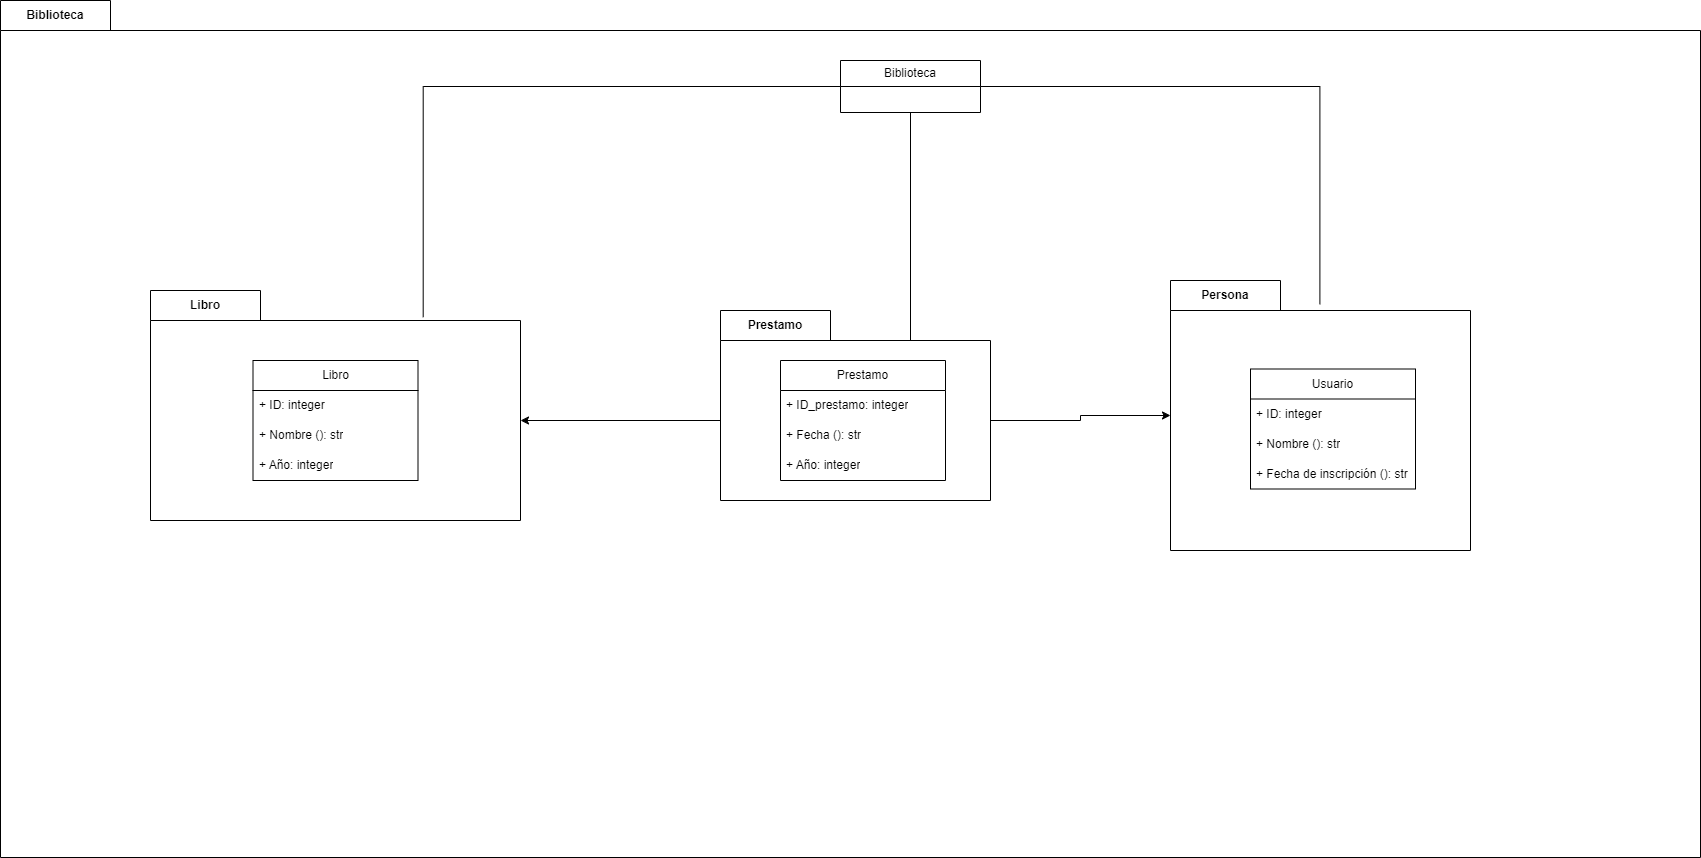

The diagram above was exported from draw.io. Its source (the exported page's mxGraphModel, read from the mxfile embedded in the PNG):
<mxGraphModel dx="1593" dy="2033" grid="1" gridSize="10" guides="1" tooltips="1" connect="1" arrows="1" fold="1" page="1" pageScale="1" pageWidth="827" pageHeight="1169" math="0" shadow="0">
  <root>
    <mxCell id="0" />
    <mxCell id="1" parent="0" />
    <mxCell id="nrTn1SnUjr1yhQfmy3fo-3" value="Biblioteca" style="shape=folder;fontStyle=1;tabWidth=110;tabHeight=30;tabPosition=left;html=1;boundedLbl=1;labelInHeader=1;container=1;collapsible=0;recursiveResize=0;whiteSpace=wrap;" vertex="1" parent="1">
      <mxGeometry x="470" y="-210" width="1700" height="857" as="geometry" />
    </mxCell>
    <mxCell id="nrTn1SnUjr1yhQfmy3fo-5" value="Libro" style="shape=folder;fontStyle=1;tabWidth=110;tabHeight=30;tabPosition=left;html=1;boundedLbl=1;labelInHeader=1;container=1;collapsible=0;recursiveResize=0;whiteSpace=wrap;" vertex="1" parent="nrTn1SnUjr1yhQfmy3fo-3">
      <mxGeometry x="150" y="290" width="370" height="230" as="geometry" />
    </mxCell>
    <mxCell id="nrTn1SnUjr1yhQfmy3fo-30" value="Libro" style="swimlane;fontStyle=0;childLayout=stackLayout;horizontal=1;startSize=30;horizontalStack=0;resizeParent=1;resizeParentMax=0;resizeLast=0;collapsible=1;marginBottom=0;whiteSpace=wrap;html=1;" vertex="1" parent="nrTn1SnUjr1yhQfmy3fo-5">
      <mxGeometry x="102.5" y="70" width="165" height="120" as="geometry" />
    </mxCell>
    <mxCell id="nrTn1SnUjr1yhQfmy3fo-31" value="+ ID: integer" style="text;strokeColor=none;fillColor=none;align=left;verticalAlign=middle;spacingLeft=4;spacingRight=4;overflow=hidden;points=[[0,0.5],[1,0.5]];portConstraint=eastwest;rotatable=0;whiteSpace=wrap;html=1;" vertex="1" parent="nrTn1SnUjr1yhQfmy3fo-30">
      <mxGeometry y="30" width="165" height="30" as="geometry" />
    </mxCell>
    <mxCell id="nrTn1SnUjr1yhQfmy3fo-32" value="&lt;div&gt;+ Nombre (): str&lt;/div&gt;" style="text;strokeColor=none;fillColor=none;align=left;verticalAlign=middle;spacingLeft=4;spacingRight=4;overflow=hidden;points=[[0,0.5],[1,0.5]];portConstraint=eastwest;rotatable=0;whiteSpace=wrap;html=1;" vertex="1" parent="nrTn1SnUjr1yhQfmy3fo-30">
      <mxGeometry y="60" width="165" height="30" as="geometry" />
    </mxCell>
    <mxCell id="nrTn1SnUjr1yhQfmy3fo-33" value="+ Año: integer" style="text;strokeColor=none;fillColor=none;align=left;verticalAlign=middle;spacingLeft=4;spacingRight=4;overflow=hidden;points=[[0,0.5],[1,0.5]];portConstraint=eastwest;rotatable=0;whiteSpace=wrap;html=1;" vertex="1" parent="nrTn1SnUjr1yhQfmy3fo-30">
      <mxGeometry y="90" width="165" height="30" as="geometry" />
    </mxCell>
    <mxCell id="nrTn1SnUjr1yhQfmy3fo-11" value="Biblioteca" style="swimlane;fontStyle=0;childLayout=stackLayout;horizontal=1;startSize=26;fillColor=none;horizontalStack=0;resizeParent=1;resizeParentMax=0;resizeLast=0;collapsible=1;marginBottom=0;whiteSpace=wrap;html=1;" vertex="1" parent="nrTn1SnUjr1yhQfmy3fo-3">
      <mxGeometry x="840" y="60" width="140" height="52" as="geometry" />
    </mxCell>
    <mxCell id="nrTn1SnUjr1yhQfmy3fo-24" style="edgeStyle=orthogonalEdgeStyle;rounded=0;orthogonalLoop=1;jettySize=auto;html=1;exitX=0;exitY=0;exitDx=270;exitDy=110;exitPerimeter=0;" edge="1" parent="nrTn1SnUjr1yhQfmy3fo-3" source="nrTn1SnUjr1yhQfmy3fo-12" target="nrTn1SnUjr1yhQfmy3fo-15">
      <mxGeometry relative="1" as="geometry" />
    </mxCell>
    <mxCell id="nrTn1SnUjr1yhQfmy3fo-12" value="Prestamo" style="shape=folder;fontStyle=1;tabWidth=110;tabHeight=30;tabPosition=left;html=1;boundedLbl=1;labelInHeader=1;container=1;collapsible=0;recursiveResize=0;whiteSpace=wrap;" vertex="1" parent="nrTn1SnUjr1yhQfmy3fo-3">
      <mxGeometry x="720" y="310" width="270" height="190" as="geometry" />
    </mxCell>
    <mxCell id="nrTn1SnUjr1yhQfmy3fo-42" value="Prestamo" style="swimlane;fontStyle=0;childLayout=stackLayout;horizontal=1;startSize=30;horizontalStack=0;resizeParent=1;resizeParentMax=0;resizeLast=0;collapsible=1;marginBottom=0;whiteSpace=wrap;html=1;" vertex="1" parent="nrTn1SnUjr1yhQfmy3fo-12">
      <mxGeometry x="60" y="50" width="165" height="120" as="geometry" />
    </mxCell>
    <mxCell id="nrTn1SnUjr1yhQfmy3fo-43" value="+ ID_prestamo: integer" style="text;strokeColor=none;fillColor=none;align=left;verticalAlign=middle;spacingLeft=4;spacingRight=4;overflow=hidden;points=[[0,0.5],[1,0.5]];portConstraint=eastwest;rotatable=0;whiteSpace=wrap;html=1;" vertex="1" parent="nrTn1SnUjr1yhQfmy3fo-42">
      <mxGeometry y="30" width="165" height="30" as="geometry" />
    </mxCell>
    <mxCell id="nrTn1SnUjr1yhQfmy3fo-44" value="&lt;div&gt;+ Fecha (): str&lt;/div&gt;" style="text;strokeColor=none;fillColor=none;align=left;verticalAlign=middle;spacingLeft=4;spacingRight=4;overflow=hidden;points=[[0,0.5],[1,0.5]];portConstraint=eastwest;rotatable=0;whiteSpace=wrap;html=1;" vertex="1" parent="nrTn1SnUjr1yhQfmy3fo-42">
      <mxGeometry y="60" width="165" height="30" as="geometry" />
    </mxCell>
    <mxCell id="nrTn1SnUjr1yhQfmy3fo-45" value="+ Año: integer" style="text;strokeColor=none;fillColor=none;align=left;verticalAlign=middle;spacingLeft=4;spacingRight=4;overflow=hidden;points=[[0,0.5],[1,0.5]];portConstraint=eastwest;rotatable=0;whiteSpace=wrap;html=1;" vertex="1" parent="nrTn1SnUjr1yhQfmy3fo-42">
      <mxGeometry y="90" width="165" height="30" as="geometry" />
    </mxCell>
    <mxCell id="nrTn1SnUjr1yhQfmy3fo-15" value="Persona" style="shape=folder;fontStyle=1;tabWidth=110;tabHeight=30;tabPosition=left;html=1;boundedLbl=1;labelInHeader=1;container=1;collapsible=0;recursiveResize=0;whiteSpace=wrap;" vertex="1" parent="nrTn1SnUjr1yhQfmy3fo-3">
      <mxGeometry x="1170" y="280" width="300" height="270" as="geometry" />
    </mxCell>
    <mxCell id="nrTn1SnUjr1yhQfmy3fo-46" value="Usuario" style="swimlane;fontStyle=0;childLayout=stackLayout;horizontal=1;startSize=30;horizontalStack=0;resizeParent=1;resizeParentMax=0;resizeLast=0;collapsible=1;marginBottom=0;whiteSpace=wrap;html=1;" vertex="1" parent="nrTn1SnUjr1yhQfmy3fo-15">
      <mxGeometry x="80" y="88.5" width="165" height="120" as="geometry" />
    </mxCell>
    <mxCell id="nrTn1SnUjr1yhQfmy3fo-47" value="+ ID: integer" style="text;strokeColor=none;fillColor=none;align=left;verticalAlign=middle;spacingLeft=4;spacingRight=4;overflow=hidden;points=[[0,0.5],[1,0.5]];portConstraint=eastwest;rotatable=0;whiteSpace=wrap;html=1;" vertex="1" parent="nrTn1SnUjr1yhQfmy3fo-46">
      <mxGeometry y="30" width="165" height="30" as="geometry" />
    </mxCell>
    <mxCell id="nrTn1SnUjr1yhQfmy3fo-48" value="&lt;div&gt;+ Nombre (): str&lt;/div&gt;" style="text;strokeColor=none;fillColor=none;align=left;verticalAlign=middle;spacingLeft=4;spacingRight=4;overflow=hidden;points=[[0,0.5],[1,0.5]];portConstraint=eastwest;rotatable=0;whiteSpace=wrap;html=1;" vertex="1" parent="nrTn1SnUjr1yhQfmy3fo-46">
      <mxGeometry y="60" width="165" height="30" as="geometry" />
    </mxCell>
    <mxCell id="nrTn1SnUjr1yhQfmy3fo-49" value="+ Fecha de inscripción (): str" style="text;strokeColor=none;fillColor=none;align=left;verticalAlign=middle;spacingLeft=4;spacingRight=4;overflow=hidden;points=[[0,0.5],[1,0.5]];portConstraint=eastwest;rotatable=0;whiteSpace=wrap;html=1;" vertex="1" parent="nrTn1SnUjr1yhQfmy3fo-46">
      <mxGeometry y="90" width="165" height="30" as="geometry" />
    </mxCell>
    <mxCell id="nrTn1SnUjr1yhQfmy3fo-25" style="edgeStyle=orthogonalEdgeStyle;rounded=0;orthogonalLoop=1;jettySize=auto;html=1;exitX=0;exitY=0;exitDx=0;exitDy=110;exitPerimeter=0;entryX=0;entryY=0;entryDx=370;entryDy=130;entryPerimeter=0;" edge="1" parent="nrTn1SnUjr1yhQfmy3fo-3" source="nrTn1SnUjr1yhQfmy3fo-12" target="nrTn1SnUjr1yhQfmy3fo-5">
      <mxGeometry relative="1" as="geometry" />
    </mxCell>
    <mxCell id="nrTn1SnUjr1yhQfmy3fo-27" value="" style="endArrow=none;html=1;rounded=0;entryX=0;entryY=0;entryDx=190;entryDy=30;entryPerimeter=0;endFill=0;" edge="1" parent="nrTn1SnUjr1yhQfmy3fo-3" target="nrTn1SnUjr1yhQfmy3fo-12">
      <mxGeometry width="50" height="50" relative="1" as="geometry">
        <mxPoint x="910" y="112" as="sourcePoint" />
        <mxPoint x="910.1799999999998" y="201.13800000000015" as="targetPoint" />
      </mxGeometry>
    </mxCell>
    <mxCell id="nrTn1SnUjr1yhQfmy3fo-28" style="edgeStyle=orthogonalEdgeStyle;rounded=0;orthogonalLoop=1;jettySize=auto;html=1;exitX=0;exitY=0.5;exitDx=0;exitDy=0;entryX=0.737;entryY=0.116;entryDx=0;entryDy=0;entryPerimeter=0;endArrow=none;endFill=0;" edge="1" parent="nrTn1SnUjr1yhQfmy3fo-3" source="nrTn1SnUjr1yhQfmy3fo-11" target="nrTn1SnUjr1yhQfmy3fo-5">
      <mxGeometry relative="1" as="geometry" />
    </mxCell>
    <mxCell id="nrTn1SnUjr1yhQfmy3fo-29" style="edgeStyle=orthogonalEdgeStyle;rounded=0;orthogonalLoop=1;jettySize=auto;html=1;exitX=1;exitY=0.5;exitDx=0;exitDy=0;entryX=0.498;entryY=0.088;entryDx=0;entryDy=0;entryPerimeter=0;endArrow=none;endFill=0;" edge="1" parent="nrTn1SnUjr1yhQfmy3fo-3" source="nrTn1SnUjr1yhQfmy3fo-11" target="nrTn1SnUjr1yhQfmy3fo-15">
      <mxGeometry relative="1" as="geometry" />
    </mxCell>
  </root>
</mxGraphModel>